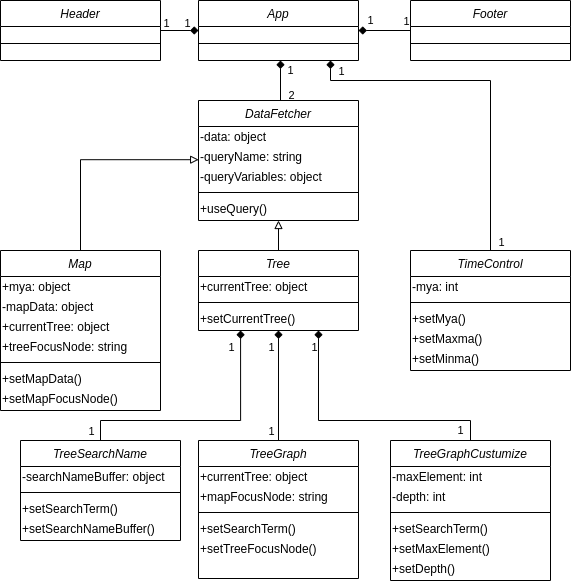

The diagram above was exported from draw.io. Its source (the exported page's mxGraphModel, read from the mxfile embedded in the PNG):
<mxGraphModel dx="1422" dy="803" grid="1" gridSize="10" guides="1" tooltips="1" connect="1" arrows="1" fold="1" page="1" pageScale="1" pageWidth="827" pageHeight="1169" math="0" shadow="0">
  <root>
    <mxCell id="WIyWlLk6GJQsqaUBKTNV-0" />
    <mxCell id="WIyWlLk6GJQsqaUBKTNV-1" parent="WIyWlLk6GJQsqaUBKTNV-0" />
    <mxCell id="myxzaYrFzrgyaGVAhgsT-13" style="edgeStyle=orthogonalEdgeStyle;rounded=0;orthogonalLoop=1;jettySize=auto;html=1;exitX=0;exitY=0.5;exitDx=0;exitDy=0;" parent="WIyWlLk6GJQsqaUBKTNV-1" source="myxzaYrFzrgyaGVAhgsT-0" edge="1">
      <mxGeometry relative="1" as="geometry">
        <mxPoint x="298" y="70" as="targetPoint" />
      </mxGeometry>
    </mxCell>
    <mxCell id="myxzaYrFzrgyaGVAhgsT-0" value="App" style="swimlane;fontStyle=2;align=center;verticalAlign=top;childLayout=stackLayout;horizontal=1;startSize=26;horizontalStack=0;resizeParent=1;resizeLast=0;collapsible=1;marginBottom=0;rounded=0;shadow=0;strokeWidth=1;" parent="WIyWlLk6GJQsqaUBKTNV-1" vertex="1">
      <mxGeometry x="298" y="40" width="160" height="60" as="geometry">
        <mxRectangle x="230" y="140" width="160" height="26" as="alternateBounds" />
      </mxGeometry>
    </mxCell>
    <mxCell id="myxzaYrFzrgyaGVAhgsT-4" value="" style="line;html=1;strokeWidth=1;align=left;verticalAlign=middle;spacingTop=-1;spacingLeft=3;spacingRight=3;rotatable=0;labelPosition=right;points=[];portConstraint=eastwest;" parent="myxzaYrFzrgyaGVAhgsT-0" vertex="1">
      <mxGeometry y="26" width="160" height="34" as="geometry" />
    </mxCell>
    <mxCell id="myxzaYrFzrgyaGVAhgsT-11" value="" style="edgeStyle=orthogonalEdgeStyle;rounded=0;orthogonalLoop=1;jettySize=auto;html=1;entryX=0;entryY=0.5;entryDx=0;entryDy=0;endArrow=diamond;endFill=1;strokeWidth=1;jumpSize=6;" parent="WIyWlLk6GJQsqaUBKTNV-1" source="myxzaYrFzrgyaGVAhgsT-6" target="myxzaYrFzrgyaGVAhgsT-0" edge="1">
      <mxGeometry x="0.25" relative="1" as="geometry">
        <Array as="points">
          <mxPoint x="150" y="70" />
        </Array>
        <mxPoint as="offset" />
      </mxGeometry>
    </mxCell>
    <mxCell id="myxzaYrFzrgyaGVAhgsT-79" value="1" style="edgeLabel;html=1;align=center;verticalAlign=middle;resizable=0;points=[];" parent="myxzaYrFzrgyaGVAhgsT-11" vertex="1" connectable="0">
      <mxGeometry x="0.2258" relative="1" as="geometry">
        <mxPoint x="3" y="-8" as="offset" />
      </mxGeometry>
    </mxCell>
    <mxCell id="myxzaYrFzrgyaGVAhgsT-80" value="1" style="edgeLabel;html=1;align=center;verticalAlign=middle;resizable=0;points=[];" parent="myxzaYrFzrgyaGVAhgsT-11" vertex="1" connectable="0">
      <mxGeometry x="-0.8341" y="1" relative="1" as="geometry">
        <mxPoint x="2" y="-7" as="offset" />
      </mxGeometry>
    </mxCell>
    <mxCell id="myxzaYrFzrgyaGVAhgsT-6" value="Header" style="swimlane;fontStyle=2;align=center;verticalAlign=top;childLayout=stackLayout;horizontal=1;startSize=26;horizontalStack=0;resizeParent=1;resizeLast=0;collapsible=1;marginBottom=0;rounded=0;shadow=0;strokeWidth=1;" parent="WIyWlLk6GJQsqaUBKTNV-1" vertex="1">
      <mxGeometry x="100" y="40" width="160" height="60" as="geometry">
        <mxRectangle x="230" y="140" width="160" height="26" as="alternateBounds" />
      </mxGeometry>
    </mxCell>
    <mxCell id="myxzaYrFzrgyaGVAhgsT-7" value="" style="line;html=1;strokeWidth=1;align=left;verticalAlign=middle;spacingTop=-1;spacingLeft=3;spacingRight=3;rotatable=0;labelPosition=right;points=[];portConstraint=eastwest;" parent="myxzaYrFzrgyaGVAhgsT-6" vertex="1">
      <mxGeometry y="26" width="160" height="34" as="geometry" />
    </mxCell>
    <mxCell id="myxzaYrFzrgyaGVAhgsT-12" value="1" style="edgeStyle=orthogonalEdgeStyle;rounded=0;orthogonalLoop=1;jettySize=auto;html=1;endArrow=diamond;endFill=1;" parent="WIyWlLk6GJQsqaUBKTNV-1" source="myxzaYrFzrgyaGVAhgsT-8" target="myxzaYrFzrgyaGVAhgsT-4" edge="1">
      <mxGeometry x="0.5385" y="-10" relative="1" as="geometry">
        <Array as="points">
          <mxPoint x="620" y="70" />
        </Array>
        <mxPoint as="offset" />
      </mxGeometry>
    </mxCell>
    <mxCell id="myxzaYrFzrgyaGVAhgsT-81" value="1" style="edgeLabel;html=1;align=center;verticalAlign=middle;resizable=0;points=[];" parent="myxzaYrFzrgyaGVAhgsT-12" vertex="1" connectable="0">
      <mxGeometry x="-0.6365" y="-1" relative="1" as="geometry">
        <mxPoint x="4" y="-9" as="offset" />
      </mxGeometry>
    </mxCell>
    <mxCell id="myxzaYrFzrgyaGVAhgsT-8" value="Footer" style="swimlane;fontStyle=2;align=center;verticalAlign=top;childLayout=stackLayout;horizontal=1;startSize=26;horizontalStack=0;resizeParent=1;resizeLast=0;collapsible=1;marginBottom=0;rounded=0;shadow=0;strokeWidth=1;" parent="WIyWlLk6GJQsqaUBKTNV-1" vertex="1">
      <mxGeometry x="510" y="40" width="160" height="60" as="geometry">
        <mxRectangle x="230" y="140" width="160" height="26" as="alternateBounds" />
      </mxGeometry>
    </mxCell>
    <mxCell id="myxzaYrFzrgyaGVAhgsT-9" value="" style="line;html=1;strokeWidth=1;align=left;verticalAlign=middle;spacingTop=-1;spacingLeft=3;spacingRight=3;rotatable=0;labelPosition=right;points=[];portConstraint=eastwest;" parent="myxzaYrFzrgyaGVAhgsT-8" vertex="1">
      <mxGeometry y="26" width="160" height="34" as="geometry" />
    </mxCell>
    <mxCell id="myxzaYrFzrgyaGVAhgsT-17" value="1" style="edgeStyle=orthogonalEdgeStyle;rounded=0;orthogonalLoop=1;jettySize=auto;html=1;endArrow=diamond;endFill=1;strokeWidth=1;" parent="WIyWlLk6GJQsqaUBKTNV-1" source="myxzaYrFzrgyaGVAhgsT-15" edge="1">
      <mxGeometry x="0.5" y="-10" relative="1" as="geometry">
        <mxPoint x="380" y="100" as="targetPoint" />
        <Array as="points">
          <mxPoint x="380" y="100" />
        </Array>
        <mxPoint as="offset" />
      </mxGeometry>
    </mxCell>
    <mxCell id="myxzaYrFzrgyaGVAhgsT-82" value="2" style="edgeLabel;html=1;align=center;verticalAlign=middle;resizable=0;points=[];" parent="myxzaYrFzrgyaGVAhgsT-17" vertex="1" connectable="0">
      <mxGeometry x="-0.6833" relative="1" as="geometry">
        <mxPoint x="10" as="offset" />
      </mxGeometry>
    </mxCell>
    <mxCell id="myxzaYrFzrgyaGVAhgsT-15" value="DataFetcher" style="swimlane;fontStyle=2;align=center;verticalAlign=top;childLayout=stackLayout;horizontal=1;startSize=26;horizontalStack=0;resizeParent=1;resizeLast=0;collapsible=1;marginBottom=0;rounded=0;shadow=0;strokeWidth=1;" parent="WIyWlLk6GJQsqaUBKTNV-1" vertex="1">
      <mxGeometry x="298" y="140" width="160" height="120" as="geometry">
        <mxRectangle x="230" y="140" width="160" height="26" as="alternateBounds" />
      </mxGeometry>
    </mxCell>
    <mxCell id="myxzaYrFzrgyaGVAhgsT-18" value="-data: object" style="text;html=1;align=left;verticalAlign=middle;resizable=0;points=[];autosize=1;strokeColor=none;fillColor=none;" parent="myxzaYrFzrgyaGVAhgsT-15" vertex="1">
      <mxGeometry y="26" width="160" height="20" as="geometry" />
    </mxCell>
    <mxCell id="myxzaYrFzrgyaGVAhgsT-19" value="-queryName: string" style="text;html=1;align=left;verticalAlign=middle;resizable=0;points=[];autosize=1;strokeColor=none;fillColor=none;" parent="myxzaYrFzrgyaGVAhgsT-15" vertex="1">
      <mxGeometry y="46" width="160" height="20" as="geometry" />
    </mxCell>
    <mxCell id="myxzaYrFzrgyaGVAhgsT-22" value="-queryVariables: object" style="text;html=1;align=left;verticalAlign=middle;resizable=0;points=[];autosize=1;strokeColor=none;fillColor=none;" parent="myxzaYrFzrgyaGVAhgsT-15" vertex="1">
      <mxGeometry y="66" width="160" height="20" as="geometry" />
    </mxCell>
    <mxCell id="myxzaYrFzrgyaGVAhgsT-16" value="" style="line;html=1;strokeWidth=1;align=left;verticalAlign=middle;spacingTop=-1;spacingLeft=3;spacingRight=3;rotatable=0;labelPosition=right;points=[];portConstraint=eastwest;" parent="myxzaYrFzrgyaGVAhgsT-15" vertex="1">
      <mxGeometry y="86" width="160" height="12" as="geometry" />
    </mxCell>
    <mxCell id="myxzaYrFzrgyaGVAhgsT-23" value="+useQuery()" style="text;html=1;align=left;verticalAlign=bottom;resizable=0;points=[];autosize=1;strokeColor=none;fillColor=none;" parent="myxzaYrFzrgyaGVAhgsT-15" vertex="1">
      <mxGeometry y="98" width="160" height="20" as="geometry" />
    </mxCell>
    <mxCell id="myxzaYrFzrgyaGVAhgsT-43" style="edgeStyle=orthogonalEdgeStyle;rounded=0;orthogonalLoop=1;jettySize=auto;html=1;entryX=0.001;entryY=0.66;entryDx=0;entryDy=0;entryPerimeter=0;endArrow=block;endFill=0;strokeWidth=1;" parent="WIyWlLk6GJQsqaUBKTNV-1" source="myxzaYrFzrgyaGVAhgsT-24" target="myxzaYrFzrgyaGVAhgsT-19" edge="1">
      <mxGeometry relative="1" as="geometry">
        <Array as="points">
          <mxPoint x="180" y="199" />
        </Array>
      </mxGeometry>
    </mxCell>
    <mxCell id="myxzaYrFzrgyaGVAhgsT-24" value="Map" style="swimlane;fontStyle=2;align=center;verticalAlign=top;childLayout=stackLayout;horizontal=1;startSize=26;horizontalStack=0;resizeParent=1;resizeLast=0;collapsible=1;marginBottom=0;rounded=0;shadow=0;strokeWidth=1;" parent="WIyWlLk6GJQsqaUBKTNV-1" vertex="1">
      <mxGeometry x="100" y="290" width="160" height="160" as="geometry">
        <mxRectangle x="230" y="140" width="160" height="26" as="alternateBounds" />
      </mxGeometry>
    </mxCell>
    <mxCell id="myxzaYrFzrgyaGVAhgsT-25" value="+mya: object" style="text;html=1;align=left;verticalAlign=middle;resizable=0;points=[];autosize=1;strokeColor=none;fillColor=none;" parent="myxzaYrFzrgyaGVAhgsT-24" vertex="1">
      <mxGeometry y="26" width="160" height="20" as="geometry" />
    </mxCell>
    <mxCell id="myxzaYrFzrgyaGVAhgsT-26" value="-mapData: object" style="text;html=1;align=left;verticalAlign=middle;resizable=0;points=[];autosize=1;strokeColor=none;fillColor=none;" parent="myxzaYrFzrgyaGVAhgsT-24" vertex="1">
      <mxGeometry y="46" width="160" height="20" as="geometry" />
    </mxCell>
    <mxCell id="myxzaYrFzrgyaGVAhgsT-27" value="+currentTree: object" style="text;html=1;align=left;verticalAlign=middle;resizable=0;points=[];autosize=1;strokeColor=none;fillColor=none;" parent="myxzaYrFzrgyaGVAhgsT-24" vertex="1">
      <mxGeometry y="66" width="160" height="20" as="geometry" />
    </mxCell>
    <mxCell id="myxzaYrFzrgyaGVAhgsT-66" value="+treeFocusNode: string" style="text;html=1;align=left;verticalAlign=middle;resizable=0;points=[];autosize=1;strokeColor=none;fillColor=none;" parent="myxzaYrFzrgyaGVAhgsT-24" vertex="1">
      <mxGeometry y="86" width="160" height="20" as="geometry" />
    </mxCell>
    <mxCell id="myxzaYrFzrgyaGVAhgsT-28" value="" style="line;html=1;strokeWidth=1;align=left;verticalAlign=middle;spacingTop=-1;spacingLeft=3;spacingRight=3;rotatable=0;labelPosition=right;points=[];portConstraint=eastwest;" parent="myxzaYrFzrgyaGVAhgsT-24" vertex="1">
      <mxGeometry y="106" width="160" height="12" as="geometry" />
    </mxCell>
    <mxCell id="myxzaYrFzrgyaGVAhgsT-29" value="+setMapData()" style="text;html=1;align=left;verticalAlign=bottom;resizable=0;points=[];autosize=1;strokeColor=none;fillColor=none;" parent="myxzaYrFzrgyaGVAhgsT-24" vertex="1">
      <mxGeometry y="118" width="160" height="20" as="geometry" />
    </mxCell>
    <mxCell id="myxzaYrFzrgyaGVAhgsT-68" value="+setMapFocusNode()" style="text;html=1;align=left;verticalAlign=bottom;resizable=0;points=[];autosize=1;strokeColor=none;fillColor=none;" parent="myxzaYrFzrgyaGVAhgsT-24" vertex="1">
      <mxGeometry y="138" width="160" height="20" as="geometry" />
    </mxCell>
    <mxCell id="myxzaYrFzrgyaGVAhgsT-44" style="edgeStyle=orthogonalEdgeStyle;rounded=0;orthogonalLoop=1;jettySize=auto;html=1;entryX=0.5;entryY=1;entryDx=0;entryDy=0;endArrow=block;endFill=0;strokeWidth=1;" parent="WIyWlLk6GJQsqaUBKTNV-1" source="myxzaYrFzrgyaGVAhgsT-30" target="myxzaYrFzrgyaGVAhgsT-15" edge="1">
      <mxGeometry relative="1" as="geometry" />
    </mxCell>
    <mxCell id="myxzaYrFzrgyaGVAhgsT-30" value="Tree" style="swimlane;fontStyle=2;align=center;verticalAlign=top;childLayout=stackLayout;horizontal=1;startSize=26;horizontalStack=0;resizeParent=1;resizeLast=0;collapsible=1;marginBottom=0;rounded=0;shadow=0;strokeWidth=1;" parent="WIyWlLk6GJQsqaUBKTNV-1" vertex="1">
      <mxGeometry x="298" y="290" width="160" height="80" as="geometry">
        <mxRectangle x="230" y="140" width="160" height="26" as="alternateBounds" />
      </mxGeometry>
    </mxCell>
    <mxCell id="myxzaYrFzrgyaGVAhgsT-31" value="+currentTree: object" style="text;html=1;align=left;verticalAlign=middle;resizable=0;points=[];autosize=1;strokeColor=none;fillColor=none;" parent="myxzaYrFzrgyaGVAhgsT-30" vertex="1">
      <mxGeometry y="26" width="160" height="20" as="geometry" />
    </mxCell>
    <mxCell id="myxzaYrFzrgyaGVAhgsT-34" value="" style="line;html=1;strokeWidth=1;align=left;verticalAlign=middle;spacingTop=-1;spacingLeft=3;spacingRight=3;rotatable=0;labelPosition=right;points=[];portConstraint=eastwest;" parent="myxzaYrFzrgyaGVAhgsT-30" vertex="1">
      <mxGeometry y="46" width="160" height="12" as="geometry" />
    </mxCell>
    <mxCell id="myxzaYrFzrgyaGVAhgsT-35" value="+setCurrentTree()" style="text;html=1;align=left;verticalAlign=bottom;resizable=0;points=[];autosize=1;strokeColor=none;fillColor=none;" parent="myxzaYrFzrgyaGVAhgsT-30" vertex="1">
      <mxGeometry y="58" width="160" height="20" as="geometry" />
    </mxCell>
    <mxCell id="myxzaYrFzrgyaGVAhgsT-42" style="edgeStyle=orthogonalEdgeStyle;rounded=0;orthogonalLoop=1;jettySize=auto;html=1;endArrow=diamond;endFill=1;strokeWidth=1;" parent="WIyWlLk6GJQsqaUBKTNV-1" source="myxzaYrFzrgyaGVAhgsT-36" edge="1">
      <mxGeometry relative="1" as="geometry">
        <mxPoint x="430" y="100" as="targetPoint" />
        <Array as="points">
          <mxPoint x="590" y="120" />
          <mxPoint x="430" y="120" />
        </Array>
      </mxGeometry>
    </mxCell>
    <mxCell id="myxzaYrFzrgyaGVAhgsT-83" value="1" style="edgeLabel;html=1;align=center;verticalAlign=middle;resizable=0;points=[];" parent="myxzaYrFzrgyaGVAhgsT-42" vertex="1" connectable="0">
      <mxGeometry x="0.9219" relative="1" as="geometry">
        <mxPoint x="10" y="-4" as="offset" />
      </mxGeometry>
    </mxCell>
    <mxCell id="myxzaYrFzrgyaGVAhgsT-84" value="1" style="edgeLabel;html=1;align=center;verticalAlign=middle;resizable=0;points=[];" parent="myxzaYrFzrgyaGVAhgsT-42" vertex="1" connectable="0">
      <mxGeometry x="-0.9486" y="1" relative="1" as="geometry">
        <mxPoint x="11" as="offset" />
      </mxGeometry>
    </mxCell>
    <mxCell id="myxzaYrFzrgyaGVAhgsT-36" value="TimeControl" style="swimlane;fontStyle=2;align=center;verticalAlign=top;childLayout=stackLayout;horizontal=1;startSize=26;horizontalStack=0;resizeParent=1;resizeLast=0;collapsible=1;marginBottom=0;rounded=0;shadow=0;strokeWidth=1;" parent="WIyWlLk6GJQsqaUBKTNV-1" vertex="1">
      <mxGeometry x="510" y="290" width="160" height="120" as="geometry">
        <mxRectangle x="230" y="140" width="160" height="26" as="alternateBounds" />
      </mxGeometry>
    </mxCell>
    <mxCell id="myxzaYrFzrgyaGVAhgsT-37" value="-mya: int" style="text;html=1;align=left;verticalAlign=middle;resizable=0;points=[];autosize=1;strokeColor=none;fillColor=none;" parent="myxzaYrFzrgyaGVAhgsT-36" vertex="1">
      <mxGeometry y="26" width="160" height="20" as="geometry" />
    </mxCell>
    <mxCell id="myxzaYrFzrgyaGVAhgsT-40" value="" style="line;html=1;strokeWidth=1;align=left;verticalAlign=middle;spacingTop=-1;spacingLeft=3;spacingRight=3;rotatable=0;labelPosition=right;points=[];portConstraint=eastwest;" parent="myxzaYrFzrgyaGVAhgsT-36" vertex="1">
      <mxGeometry y="46" width="160" height="12" as="geometry" />
    </mxCell>
    <mxCell id="myxzaYrFzrgyaGVAhgsT-69" value="+setMya()" style="text;html=1;align=left;verticalAlign=bottom;resizable=0;points=[];autosize=1;strokeColor=none;fillColor=none;" parent="myxzaYrFzrgyaGVAhgsT-36" vertex="1">
      <mxGeometry y="58" width="160" height="20" as="geometry" />
    </mxCell>
    <mxCell id="myxzaYrFzrgyaGVAhgsT-70" value="+setMaxma()" style="text;html=1;align=left;verticalAlign=bottom;resizable=0;points=[];autosize=1;strokeColor=none;fillColor=none;" parent="myxzaYrFzrgyaGVAhgsT-36" vertex="1">
      <mxGeometry y="78" width="160" height="20" as="geometry" />
    </mxCell>
    <mxCell id="myxzaYrFzrgyaGVAhgsT-41" value="+setMinma()" style="text;html=1;align=left;verticalAlign=bottom;resizable=0;points=[];autosize=1;strokeColor=none;fillColor=none;" parent="myxzaYrFzrgyaGVAhgsT-36" vertex="1">
      <mxGeometry y="98" width="160" height="20" as="geometry" />
    </mxCell>
    <mxCell id="myxzaYrFzrgyaGVAhgsT-63" style="edgeStyle=orthogonalEdgeStyle;rounded=0;orthogonalLoop=1;jettySize=auto;html=1;endArrow=diamond;endFill=1;strokeWidth=1;entryX=0.263;entryY=1.1;entryDx=0;entryDy=0;entryPerimeter=0;" parent="WIyWlLk6GJQsqaUBKTNV-1" source="myxzaYrFzrgyaGVAhgsT-45" target="myxzaYrFzrgyaGVAhgsT-35" edge="1">
      <mxGeometry relative="1" as="geometry">
        <mxPoint x="340" y="410" as="targetPoint" />
        <Array as="points">
          <mxPoint x="200" y="460" />
          <mxPoint x="340" y="460" />
        </Array>
      </mxGeometry>
    </mxCell>
    <mxCell id="myxzaYrFzrgyaGVAhgsT-85" value="1" style="edgeLabel;html=1;align=center;verticalAlign=middle;resizable=0;points=[];" parent="myxzaYrFzrgyaGVAhgsT-63" vertex="1" connectable="0">
      <mxGeometry x="-0.952" y="-1" relative="1" as="geometry">
        <mxPoint x="-11" y="-4" as="offset" />
      </mxGeometry>
    </mxCell>
    <mxCell id="myxzaYrFzrgyaGVAhgsT-87" value="1" style="edgeLabel;html=1;align=center;verticalAlign=middle;resizable=0;points=[];" parent="myxzaYrFzrgyaGVAhgsT-63" vertex="1" connectable="0">
      <mxGeometry x="0.8694" y="1" relative="1" as="geometry">
        <mxPoint x="-9" as="offset" />
      </mxGeometry>
    </mxCell>
    <mxCell id="myxzaYrFzrgyaGVAhgsT-45" value="TreeSearchName" style="swimlane;fontStyle=2;align=center;verticalAlign=top;childLayout=stackLayout;horizontal=1;startSize=26;horizontalStack=0;resizeParent=1;resizeLast=0;collapsible=1;marginBottom=0;rounded=0;shadow=0;strokeWidth=1;" parent="WIyWlLk6GJQsqaUBKTNV-1" vertex="1">
      <mxGeometry x="120" y="480" width="160" height="100" as="geometry">
        <mxRectangle x="230" y="140" width="160" height="26" as="alternateBounds" />
      </mxGeometry>
    </mxCell>
    <mxCell id="myxzaYrFzrgyaGVAhgsT-46" value="-searchNameBuffer: object" style="text;html=1;align=left;verticalAlign=middle;resizable=0;points=[];autosize=1;strokeColor=none;fillColor=none;" parent="myxzaYrFzrgyaGVAhgsT-45" vertex="1">
      <mxGeometry y="26" width="160" height="20" as="geometry" />
    </mxCell>
    <mxCell id="myxzaYrFzrgyaGVAhgsT-49" value="" style="line;html=1;strokeWidth=1;align=left;verticalAlign=middle;spacingTop=-1;spacingLeft=3;spacingRight=3;rotatable=0;labelPosition=right;points=[];portConstraint=eastwest;" parent="myxzaYrFzrgyaGVAhgsT-45" vertex="1">
      <mxGeometry y="46" width="160" height="12" as="geometry" />
    </mxCell>
    <mxCell id="myxzaYrFzrgyaGVAhgsT-50" value="+setSearchTerm()" style="text;html=1;align=left;verticalAlign=bottom;resizable=0;points=[];autosize=1;strokeColor=none;fillColor=none;" parent="myxzaYrFzrgyaGVAhgsT-45" vertex="1">
      <mxGeometry y="58" width="160" height="20" as="geometry" />
    </mxCell>
    <mxCell id="myxzaYrFzrgyaGVAhgsT-71" value="+setSearchNameBuffer()" style="text;html=1;align=left;verticalAlign=bottom;resizable=0;points=[];autosize=1;strokeColor=none;fillColor=none;" parent="myxzaYrFzrgyaGVAhgsT-45" vertex="1">
      <mxGeometry y="78" width="160" height="20" as="geometry" />
    </mxCell>
    <mxCell id="myxzaYrFzrgyaGVAhgsT-64" style="edgeStyle=orthogonalEdgeStyle;rounded=0;orthogonalLoop=1;jettySize=auto;html=1;entryX=0.5;entryY=1;entryDx=0;entryDy=0;endArrow=diamond;endFill=1;strokeWidth=1;" parent="WIyWlLk6GJQsqaUBKTNV-1" source="myxzaYrFzrgyaGVAhgsT-51" target="myxzaYrFzrgyaGVAhgsT-30" edge="1">
      <mxGeometry relative="1" as="geometry" />
    </mxCell>
    <mxCell id="myxzaYrFzrgyaGVAhgsT-86" value="1" style="edgeLabel;html=1;align=center;verticalAlign=middle;resizable=0;points=[];" parent="myxzaYrFzrgyaGVAhgsT-64" vertex="1" connectable="0">
      <mxGeometry x="-0.8242" relative="1" as="geometry">
        <mxPoint x="-8" as="offset" />
      </mxGeometry>
    </mxCell>
    <mxCell id="myxzaYrFzrgyaGVAhgsT-88" value="1" style="edgeLabel;html=1;align=center;verticalAlign=middle;resizable=0;points=[];" parent="myxzaYrFzrgyaGVAhgsT-64" vertex="1" connectable="0">
      <mxGeometry x="0.703" y="-1" relative="1" as="geometry">
        <mxPoint x="-9" as="offset" />
      </mxGeometry>
    </mxCell>
    <mxCell id="myxzaYrFzrgyaGVAhgsT-51" value="TreeGraph" style="swimlane;fontStyle=2;align=center;verticalAlign=top;childLayout=stackLayout;horizontal=1;startSize=26;horizontalStack=0;resizeParent=1;resizeLast=0;collapsible=1;marginBottom=0;rounded=0;shadow=0;strokeWidth=1;" parent="WIyWlLk6GJQsqaUBKTNV-1" vertex="1">
      <mxGeometry x="298" y="480" width="160" height="138" as="geometry">
        <mxRectangle x="230" y="140" width="160" height="26" as="alternateBounds" />
      </mxGeometry>
    </mxCell>
    <mxCell id="myxzaYrFzrgyaGVAhgsT-52" value="+currentTree: object" style="text;html=1;align=left;verticalAlign=middle;resizable=0;points=[];autosize=1;strokeColor=none;fillColor=none;" parent="myxzaYrFzrgyaGVAhgsT-51" vertex="1">
      <mxGeometry y="26" width="160" height="20" as="geometry" />
    </mxCell>
    <mxCell id="myxzaYrFzrgyaGVAhgsT-54" value="+mapFocusNode: string" style="text;html=1;align=left;verticalAlign=middle;resizable=0;points=[];autosize=1;strokeColor=none;fillColor=none;" parent="myxzaYrFzrgyaGVAhgsT-51" vertex="1">
      <mxGeometry y="46" width="160" height="20" as="geometry" />
    </mxCell>
    <mxCell id="myxzaYrFzrgyaGVAhgsT-55" value="" style="line;html=1;strokeWidth=1;align=left;verticalAlign=middle;spacingTop=-1;spacingLeft=3;spacingRight=3;rotatable=0;labelPosition=right;points=[];portConstraint=eastwest;" parent="myxzaYrFzrgyaGVAhgsT-51" vertex="1">
      <mxGeometry y="66" width="160" height="12" as="geometry" />
    </mxCell>
    <mxCell id="myxzaYrFzrgyaGVAhgsT-92" value="+setSearchTerm()" style="text;html=1;align=left;verticalAlign=bottom;resizable=0;points=[];autosize=1;strokeColor=none;fillColor=none;" parent="myxzaYrFzrgyaGVAhgsT-51" vertex="1">
      <mxGeometry y="78" width="160" height="20" as="geometry" />
    </mxCell>
    <mxCell id="myxzaYrFzrgyaGVAhgsT-56" value="+setTreeFocusNode()" style="text;html=1;align=left;verticalAlign=bottom;resizable=0;points=[];autosize=1;strokeColor=none;fillColor=none;" parent="myxzaYrFzrgyaGVAhgsT-51" vertex="1">
      <mxGeometry y="98" width="160" height="20" as="geometry" />
    </mxCell>
    <mxCell id="myxzaYrFzrgyaGVAhgsT-65" value="1" style="edgeStyle=orthogonalEdgeStyle;rounded=0;orthogonalLoop=1;jettySize=auto;html=1;entryX=0.75;entryY=1;entryDx=0;entryDy=0;endArrow=diamond;endFill=1;strokeWidth=1;" parent="WIyWlLk6GJQsqaUBKTNV-1" source="myxzaYrFzrgyaGVAhgsT-57" target="myxzaYrFzrgyaGVAhgsT-30" edge="1">
      <mxGeometry x="-0.771" y="10" relative="1" as="geometry">
        <Array as="points">
          <mxPoint x="570" y="460" />
          <mxPoint x="418" y="460" />
        </Array>
        <mxPoint as="offset" />
      </mxGeometry>
    </mxCell>
    <mxCell id="myxzaYrFzrgyaGVAhgsT-89" value="1" style="edgeLabel;html=1;align=center;verticalAlign=middle;resizable=0;points=[];" parent="myxzaYrFzrgyaGVAhgsT-65" vertex="1" connectable="0">
      <mxGeometry x="0.8524" y="1" relative="1" as="geometry">
        <mxPoint x="-4" y="-3" as="offset" />
      </mxGeometry>
    </mxCell>
    <mxCell id="myxzaYrFzrgyaGVAhgsT-57" value="TreeGraphCustumize" style="swimlane;fontStyle=2;align=center;verticalAlign=top;childLayout=stackLayout;horizontal=1;startSize=26;horizontalStack=0;resizeParent=1;resizeLast=0;collapsible=1;marginBottom=0;rounded=0;shadow=0;strokeWidth=1;" parent="WIyWlLk6GJQsqaUBKTNV-1" vertex="1">
      <mxGeometry x="490" y="480" width="160" height="140" as="geometry">
        <mxRectangle x="230" y="140" width="160" height="26" as="alternateBounds" />
      </mxGeometry>
    </mxCell>
    <mxCell id="myxzaYrFzrgyaGVAhgsT-58" value="-maxElement: int" style="text;html=1;align=left;verticalAlign=middle;resizable=0;points=[];autosize=1;strokeColor=none;fillColor=none;" parent="myxzaYrFzrgyaGVAhgsT-57" vertex="1">
      <mxGeometry y="26" width="160" height="20" as="geometry" />
    </mxCell>
    <mxCell id="myxzaYrFzrgyaGVAhgsT-59" value="-depth: int" style="text;html=1;align=left;verticalAlign=middle;resizable=0;points=[];autosize=1;strokeColor=none;fillColor=none;" parent="myxzaYrFzrgyaGVAhgsT-57" vertex="1">
      <mxGeometry y="46" width="160" height="20" as="geometry" />
    </mxCell>
    <mxCell id="myxzaYrFzrgyaGVAhgsT-61" value="" style="line;html=1;strokeWidth=1;align=left;verticalAlign=middle;spacingTop=-1;spacingLeft=3;spacingRight=3;rotatable=0;labelPosition=right;points=[];portConstraint=eastwest;" parent="myxzaYrFzrgyaGVAhgsT-57" vertex="1">
      <mxGeometry y="66" width="160" height="12" as="geometry" />
    </mxCell>
    <mxCell id="myxzaYrFzrgyaGVAhgsT-72" value="+setSearchTerm()" style="text;html=1;align=left;verticalAlign=bottom;resizable=0;points=[];autosize=1;strokeColor=none;fillColor=none;" parent="myxzaYrFzrgyaGVAhgsT-57" vertex="1">
      <mxGeometry y="78" width="160" height="20" as="geometry" />
    </mxCell>
    <mxCell id="myxzaYrFzrgyaGVAhgsT-74" value="+setMaxElement()" style="text;html=1;align=left;verticalAlign=bottom;resizable=0;points=[];autosize=1;strokeColor=none;fillColor=none;" parent="myxzaYrFzrgyaGVAhgsT-57" vertex="1">
      <mxGeometry y="98" width="160" height="20" as="geometry" />
    </mxCell>
    <mxCell id="myxzaYrFzrgyaGVAhgsT-62" value="+setDepth()" style="text;html=1;align=left;verticalAlign=bottom;resizable=0;points=[];autosize=1;strokeColor=none;fillColor=none;" parent="myxzaYrFzrgyaGVAhgsT-57" vertex="1">
      <mxGeometry y="118" width="160" height="20" as="geometry" />
    </mxCell>
  </root>
</mxGraphModel>